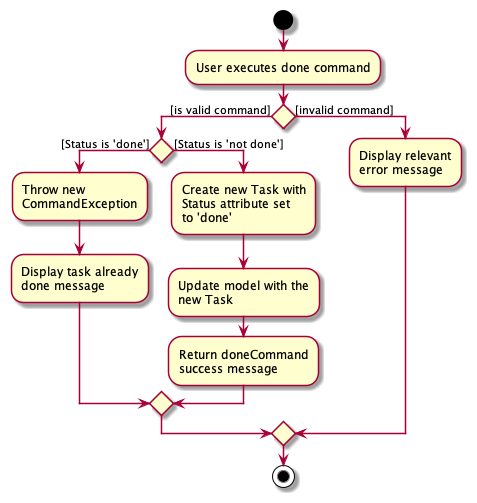

The diagram above was rendered by PlantUML. Its source (embedded in the PNG):
@startuml
start
:User executes done command;

if () then ([is valid command])

    if () then ([Status is 'done'])
    :Throw new
    CommandException;
    :Display task already
    done message;

    else ([Status is 'not done'])
    :Create new Task with
    Status attribute set
    to 'done';
    :Update model with the
    new Task;
    :Return doneCommand
    success message;
    endif

else ([invalid command])
        :Display relevant
        error message;

endif
stop
@enduml